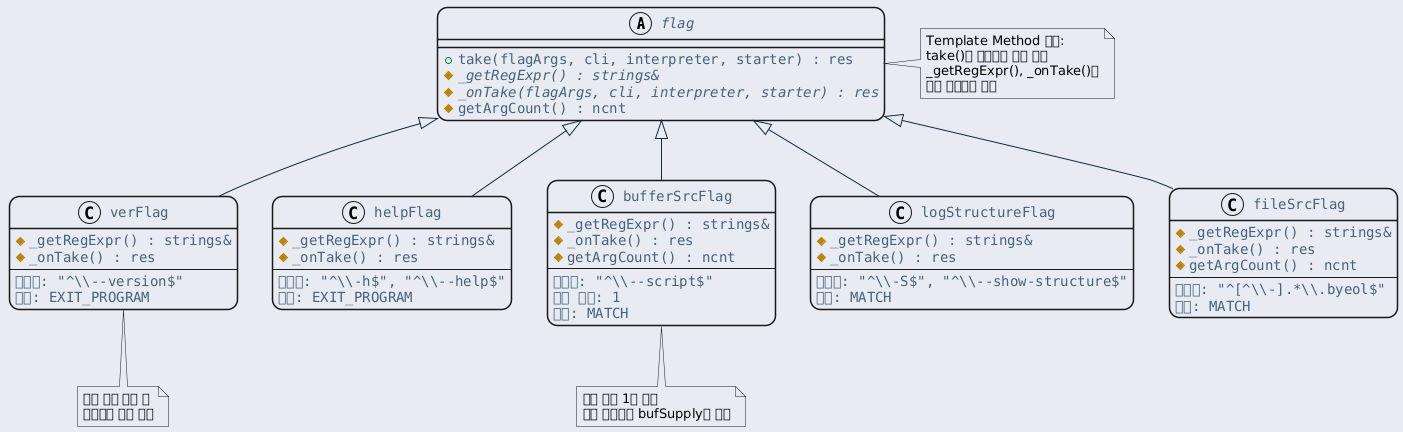

The diagram above was rendered by PlantUML. Its source (embedded in the PNG):
@startuml inline_umlgraph_41.png
<style>
  root {
    BackGroundColor: #E9EBF2;
  }
  class, node, object, participant, actor, boundary, control, entity, database, collections, queue {
    LineThickness: 1.5;
    HorizontalAlignment center;
    FontColor: #47637b;
    FontSize: 14;
    FontName: "Courier";
    RoundCorner: 20;
  }
  arrow {
    LineColor: #112a40;
    FontColor: #ca5fa4;
    FontStyle: "bold"
  }
  visibilityIcon {
    protected {
      LineColor DarkGoldenRod
      BackgroundColor DarkGoldenRod
    }
}
</style>
abstract class flag {
    + take(flagArgs, cli, interpreter, starter) : res
    # {abstract} _getRegExpr() : strings&
    # {abstract} _onTake(flagArgs, cli, interpreter, starter) : res
    # getArgCount() : ncnt
}

note right of flag
  Template Method 패턴:
  take()가 알고리즘 골격 정의
  _getRegExpr(), _onTake()는
  하위 클래스가 구현
end note

class verFlag {
    # _getRegExpr() : strings&
    # _onTake() : res
    --
    정규식: "^\\\\--version$"
    반환: EXIT_PROGRAM
}

class helpFlag {
    # _getRegExpr() : strings&
    # _onTake() : res
    --
    정규식: "^\\\\-h$", "^\\\\--help$"
    반환: EXIT_PROGRAM
}

class bufferSrcFlag {
    # _getRegExpr() : strings&
    # _onTake() : res
    # getArgCount() : ncnt
    --
    정규식: "^\\\\--script$"
    인자 개수: 1
    반환: MATCH
}

class logStructureFlag {
    # _getRegExpr() : strings&
    # _onTake() : res
    --
    정규식: "^\\\\-S$", "^\\\\--show-structure$"
    반환: MATCH
}

class fileSrcFlag {
    # _getRegExpr() : strings&
    # _onTake() : res
    # getArgCount() : ncnt
    --
    정규식: "^[^\\\\-].*\\\\.byeol$"
    반환: MATCH
}

flag <|-- verFlag
flag <|-- helpFlag
flag <|-- bufferSrcFlag
flag <|-- logStructureFlag
flag <|-- fileSrcFlag

note bottom of verFlag
  버전 정보 출력 후
  프로그램 즉시 종료
end note

note bottom of bufferSrcFlag
  추가 인자 1개 소비
  코드 문자열을 bufSupply로 추가
end note
@enduml